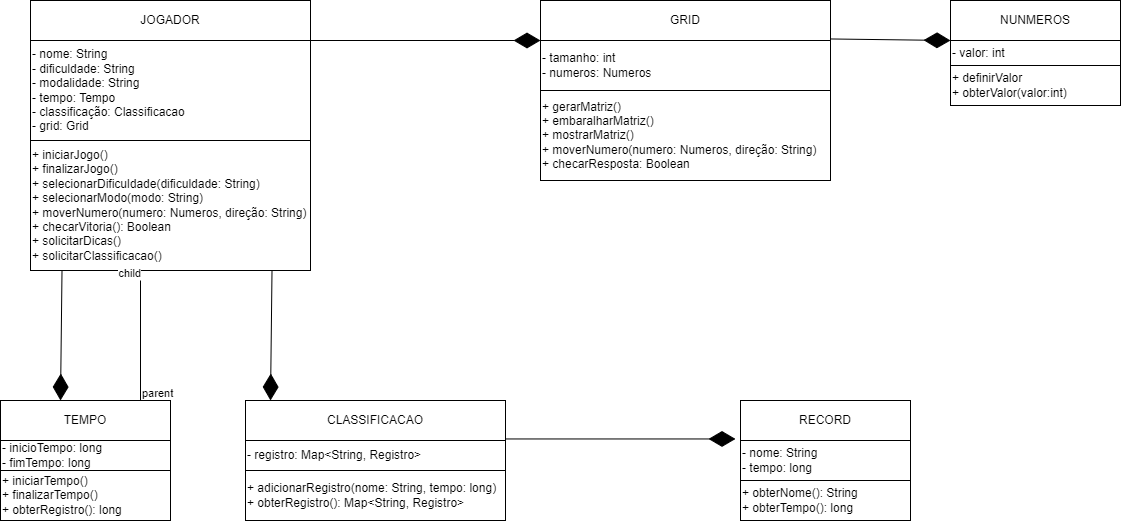

The diagram above was exported from draw.io. Its source (the exported page's mxGraphModel, read from the mxfile embedded in the PNG):
<mxGraphModel dx="1615" dy="822" grid="1" gridSize="10" guides="1" tooltips="1" connect="1" arrows="1" fold="1" page="1" pageScale="1" pageWidth="827" pageHeight="1169" math="0" shadow="0">
  <root>
    <mxCell id="WIyWlLk6GJQsqaUBKTNV-0" />
    <mxCell id="WIyWlLk6GJQsqaUBKTNV-1" parent="WIyWlLk6GJQsqaUBKTNV-0" />
    <mxCell id="YoVa2HaMTldlH_BT8xry-32" value="JOGADOR" style="rounded=0;whiteSpace=wrap;html=1;" vertex="1" parent="WIyWlLk6GJQsqaUBKTNV-1">
      <mxGeometry x="80" y="80" width="280" height="40" as="geometry" />
    </mxCell>
    <mxCell id="YoVa2HaMTldlH_BT8xry-33" value="- nome: String&lt;br&gt;- dificuldade: String&lt;br&gt;- modalidade: String&lt;br&gt;- tempo: Tempo&lt;br&gt;- classificação: Classificacao&lt;br&gt;- grid: Grid" style="rounded=0;whiteSpace=wrap;html=1;align=left;" vertex="1" parent="WIyWlLk6GJQsqaUBKTNV-1">
      <mxGeometry x="80" y="120" width="280" height="100" as="geometry" />
    </mxCell>
    <mxCell id="YoVa2HaMTldlH_BT8xry-34" value="+ iniciarJogo()&lt;br&gt;+ finalizarJogo()&lt;br&gt;+ selecionarDificuldade(dificuldade: String)&lt;br&gt;+ selecionarModo(modo: String)&lt;br&gt;+ moverNumero(numero: Numeros, direção: String)&lt;br&gt;+ checarVitoria(): Boolean&lt;br&gt;+ solicitarDicas()&lt;br&gt;+ solicitarClassificacao()" style="rounded=0;whiteSpace=wrap;html=1;align=left;" vertex="1" parent="WIyWlLk6GJQsqaUBKTNV-1">
      <mxGeometry x="80" y="220" width="280" height="130" as="geometry" />
    </mxCell>
    <mxCell id="YoVa2HaMTldlH_BT8xry-35" value="GRID" style="rounded=0;whiteSpace=wrap;html=1;" vertex="1" parent="WIyWlLk6GJQsqaUBKTNV-1">
      <mxGeometry x="590" y="80" width="290" height="40" as="geometry" />
    </mxCell>
    <mxCell id="YoVa2HaMTldlH_BT8xry-36" value="- tamanho: int&lt;br&gt;- numeros: Numeros" style="rounded=0;whiteSpace=wrap;html=1;align=left;" vertex="1" parent="WIyWlLk6GJQsqaUBKTNV-1">
      <mxGeometry x="590" y="120" width="290" height="50" as="geometry" />
    </mxCell>
    <mxCell id="YoVa2HaMTldlH_BT8xry-37" value="+ gerarMatriz()&lt;br&gt;+ embaralharMatriz()&lt;br&gt;+ mostrarMatriz()&lt;br&gt;+ moverNumero(numero: Numeros, direção: String)&lt;br&gt;+ checarResposta: Boolean" style="rounded=0;whiteSpace=wrap;html=1;align=left;" vertex="1" parent="WIyWlLk6GJQsqaUBKTNV-1">
      <mxGeometry x="590" y="170" width="290" height="90" as="geometry" />
    </mxCell>
    <mxCell id="YoVa2HaMTldlH_BT8xry-38" value="TEMPO" style="rounded=0;whiteSpace=wrap;html=1;" vertex="1" parent="WIyWlLk6GJQsqaUBKTNV-1">
      <mxGeometry x="50" y="480" width="170" height="40" as="geometry" />
    </mxCell>
    <mxCell id="YoVa2HaMTldlH_BT8xry-39" value="- inicioTempo: long&lt;br&gt;- fimTempo: long" style="rounded=0;whiteSpace=wrap;html=1;align=left;" vertex="1" parent="WIyWlLk6GJQsqaUBKTNV-1">
      <mxGeometry x="50" y="520" width="170" height="30" as="geometry" />
    </mxCell>
    <mxCell id="YoVa2HaMTldlH_BT8xry-43" value="CLASSIFICACAO" style="rounded=0;whiteSpace=wrap;html=1;" vertex="1" parent="WIyWlLk6GJQsqaUBKTNV-1">
      <mxGeometry x="295" y="480" width="260" height="40" as="geometry" />
    </mxCell>
    <mxCell id="YoVa2HaMTldlH_BT8xry-44" value="- registro: Map&amp;lt;String, Registro&amp;gt;" style="rounded=0;whiteSpace=wrap;html=1;align=left;" vertex="1" parent="WIyWlLk6GJQsqaUBKTNV-1">
      <mxGeometry x="295" y="520" width="260" height="30" as="geometry" />
    </mxCell>
    <mxCell id="YoVa2HaMTldlH_BT8xry-45" value="+ adicionarRegistro(nome: String, tempo: long)&lt;br&gt;+ obterRegistro(): Map&amp;lt;String, Registro&amp;gt;" style="rounded=0;whiteSpace=wrap;html=1;align=left;" vertex="1" parent="WIyWlLk6GJQsqaUBKTNV-1">
      <mxGeometry x="295" y="550" width="260" height="50" as="geometry" />
    </mxCell>
    <mxCell id="YoVa2HaMTldlH_BT8xry-49" value="RECORD" style="rounded=0;whiteSpace=wrap;html=1;" vertex="1" parent="WIyWlLk6GJQsqaUBKTNV-1">
      <mxGeometry x="790" y="480" width="170" height="40" as="geometry" />
    </mxCell>
    <mxCell id="YoVa2HaMTldlH_BT8xry-50" value="- nome: String&lt;br&gt;- tempo: long" style="rounded=0;whiteSpace=wrap;html=1;align=left;" vertex="1" parent="WIyWlLk6GJQsqaUBKTNV-1">
      <mxGeometry x="790" y="520" width="170" height="40" as="geometry" />
    </mxCell>
    <mxCell id="YoVa2HaMTldlH_BT8xry-51" value="+ obterNome(): String&lt;br&gt;+ obterTempo(): long" style="rounded=0;whiteSpace=wrap;html=1;align=left;" vertex="1" parent="WIyWlLk6GJQsqaUBKTNV-1">
      <mxGeometry x="790" y="560" width="170" height="40" as="geometry" />
    </mxCell>
    <mxCell id="YoVa2HaMTldlH_BT8xry-69" value="+ iniciarTempo()&lt;br&gt;+ finalizarTempo()&lt;br&gt;+ obterRegistro(): long" style="rounded=0;whiteSpace=wrap;html=1;align=left;" vertex="1" parent="WIyWlLk6GJQsqaUBKTNV-1">
      <mxGeometry x="50" y="550" width="170" height="50" as="geometry" />
    </mxCell>
    <mxCell id="YoVa2HaMTldlH_BT8xry-70" value="NUNMEROS" style="rounded=0;whiteSpace=wrap;html=1;" vertex="1" parent="WIyWlLk6GJQsqaUBKTNV-1">
      <mxGeometry x="1000" y="80" width="170" height="40" as="geometry" />
    </mxCell>
    <mxCell id="YoVa2HaMTldlH_BT8xry-71" value="- valor: int" style="rounded=0;whiteSpace=wrap;html=1;align=left;" vertex="1" parent="WIyWlLk6GJQsqaUBKTNV-1">
      <mxGeometry x="1000" y="120" width="170" height="25" as="geometry" />
    </mxCell>
    <mxCell id="YoVa2HaMTldlH_BT8xry-72" value="+ definirValor&lt;br&gt;+ obterValor(valor:int)" style="rounded=0;whiteSpace=wrap;html=1;align=left;" vertex="1" parent="WIyWlLk6GJQsqaUBKTNV-1">
      <mxGeometry x="1000" y="145" width="170" height="40" as="geometry" />
    </mxCell>
    <mxCell id="YoVa2HaMTldlH_BT8xry-73" value="" style="endArrow=diamondThin;endFill=1;endSize=24;html=1;rounded=0;entryX=0;entryY=1;entryDx=0;entryDy=0;" edge="1" parent="WIyWlLk6GJQsqaUBKTNV-1" target="YoVa2HaMTldlH_BT8xry-35">
      <mxGeometry width="160" relative="1" as="geometry">
        <mxPoint x="360" y="120" as="sourcePoint" />
        <mxPoint x="590" y="122.50000000000011" as="targetPoint" />
      </mxGeometry>
    </mxCell>
    <mxCell id="YoVa2HaMTldlH_BT8xry-74" value="" style="endArrow=diamondThin;endFill=1;endSize=24;html=1;rounded=0;exitX=0.166;exitY=1.045;exitDx=0;exitDy=0;exitPerimeter=0;" edge="1" parent="WIyWlLk6GJQsqaUBKTNV-1">
      <mxGeometry width="160" relative="1" as="geometry">
        <mxPoint x="111.51000000000002" y="350.0000000000001" as="sourcePoint" />
        <mxPoint x="110" y="480" as="targetPoint" />
      </mxGeometry>
    </mxCell>
    <mxCell id="YoVa2HaMTldlH_BT8xry-75" value="" style="endArrow=diamondThin;endFill=1;endSize=24;html=1;rounded=0;exitX=0.166;exitY=1.045;exitDx=0;exitDy=0;exitPerimeter=0;" edge="1" parent="WIyWlLk6GJQsqaUBKTNV-1">
      <mxGeometry width="160" relative="1" as="geometry">
        <mxPoint x="321.51" y="350.0000000000001" as="sourcePoint" />
        <mxPoint x="320" y="480" as="targetPoint" />
      </mxGeometry>
    </mxCell>
    <mxCell id="YoVa2HaMTldlH_BT8xry-76" value="" style="endArrow=diamondThin;endFill=1;endSize=24;html=1;rounded=0;entryX=0;entryY=0;entryDx=0;entryDy=0;" edge="1" parent="WIyWlLk6GJQsqaUBKTNV-1" target="YoVa2HaMTldlH_BT8xry-71">
      <mxGeometry width="160" relative="1" as="geometry">
        <mxPoint x="880" y="118.46000000000001" as="sourcePoint" />
        <mxPoint x="1110" y="118.46000000000001" as="targetPoint" />
      </mxGeometry>
    </mxCell>
    <mxCell id="YoVa2HaMTldlH_BT8xry-77" value="" style="endArrow=none;html=1;edgeStyle=orthogonalEdgeStyle;rounded=0;" edge="1" parent="WIyWlLk6GJQsqaUBKTNV-1">
      <mxGeometry relative="1" as="geometry">
        <mxPoint x="190" y="480" as="sourcePoint" />
        <mxPoint x="190" y="360" as="targetPoint" />
      </mxGeometry>
    </mxCell>
    <mxCell id="YoVa2HaMTldlH_BT8xry-78" value="parent" style="edgeLabel;resizable=0;html=1;align=left;verticalAlign=bottom;" connectable="0" vertex="1" parent="YoVa2HaMTldlH_BT8xry-77">
      <mxGeometry x="-1" relative="1" as="geometry" />
    </mxCell>
    <mxCell id="YoVa2HaMTldlH_BT8xry-79" value="child" style="edgeLabel;resizable=0;html=1;align=right;verticalAlign=bottom;" connectable="0" vertex="1" parent="YoVa2HaMTldlH_BT8xry-77">
      <mxGeometry x="1" relative="1" as="geometry" />
    </mxCell>
    <mxCell id="YoVa2HaMTldlH_BT8xry-80" value="" style="endArrow=diamondThin;endFill=1;endSize=24;html=1;rounded=0;entryX=0;entryY=1;entryDx=0;entryDy=0;" edge="1" parent="WIyWlLk6GJQsqaUBKTNV-1">
      <mxGeometry width="160" relative="1" as="geometry">
        <mxPoint x="555" y="518.46" as="sourcePoint" />
        <mxPoint x="785" y="518.46" as="targetPoint" />
      </mxGeometry>
    </mxCell>
  </root>
</mxGraphModel>